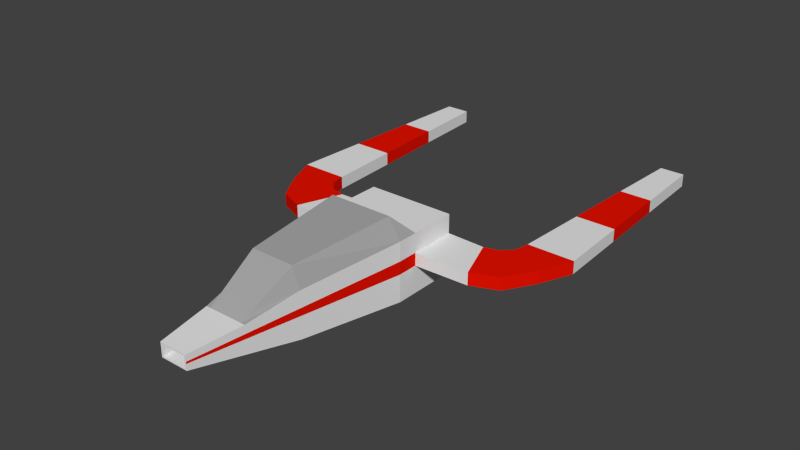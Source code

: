 # Source: RebelFighter.blend  (saved by Blender 2.64.0; exported with 4.5.12 LTS)
import bpy
from mathutils import Matrix  # noqa: F401  (used for matrix-valued properties, if any)

bpy.ops.wm.read_factory_settings(use_empty=True)
scene = bpy.context.scene
scene.name = 'Scene'

# ---- collections
col_collection_1 = bpy.data.collections.new('Collection 1'); scene.collection.children.link(col_collection_1)

# ---- materials (node trees are filled in below, after node groups)
mat_rebelshipmain = bpy.data.materials.new('RebelShipMain')
mat_rebelshipmain.alpha_threshold = 0.0
mat_rebelshipmain.use_transparent_shadow = False
mat_rebelshipmain.roughness = 0.5
mat_rebelshipmain.line_color = (0.0, 0.0, 0.0, 1.0)
mat_rebelshipred = bpy.data.materials.new('RebelShipRed')
mat_rebelshipred.alpha_threshold = 0.0
mat_rebelshipred.use_transparent_shadow = False
mat_rebelshipred.diffuse_color = (0.8, 0.006111, 0.0, 1.0)
mat_rebelshipred.roughness = 0.5
mat_rebelshipred.line_color = (0.0, 0.0, 0.0, 1.0)
mat_rebelshipcockpit = bpy.data.materials.new('RebelShipCockpit')
mat_rebelshipcockpit.alpha_threshold = 0.0
mat_rebelshipcockpit.use_transparent_shadow = False
mat_rebelshipcockpit.diffuse_color = (0.3931, 0.3931, 0.3931, 1.0)
mat_rebelshipcockpit.roughness = 0.5
mat_rebelshipcockpit.line_color = (0.0, 0.0, 0.0, 1.0)

# ---- material node trees

# ---- world
world_world = bpy.data.worlds.new('World'); scene.world = world_world
world_world.color = (0.05088, 0.05088, 0.05088)
world_world.use_sun_shadow = False
world_world.sun_shadow_jitter_overblur = 0.0
world_world.cycles.sampling_method = 'MANUAL'
world_world.cycles.sample_map_resolution = 256

# ---- meshes
me_cube = bpy.data.meshes.new('Cube')
me_cube.from_pydata([(0.616, 1.0, -0.4772), (1.0, -1.0, -0.7657), (0.0, 0.5348, -0.7657), (0.0, -0.5348, -0.7657), (0.616, 1.0, 0.2885), (1.0, -1.0, 0.577), (1.0, -0.5348, 0.577), (1.0, 0.5348, 0.577), (0.3189, -5.766, -0.1623), (1.0, -0.5348, -0.7657), (0.3189, -5.766, 0.1582), (1.0, 0.5348, -0.7657), (0.0, 1.0, -0.4772), (0.0, -1.0, -0.7657), (0.0, 1.0, 0.2885), (0.0, -1.0, 1.036), (0.0, -5.766, -0.1623), (0.0, -5.766, 0.1582), (1.0, -0.5348, -0.1448), (1.0, -0.5348, 0.1448), (1.0, -1.0, 0.1448), (1.0, -1.0, -0.1448), (0.3189, -5.766, 0.02111), (0.3189, -5.766, -0.02529), (1.0, 0.5348, -0.1448), (1.0, 0.5348, 0.1448), (2.852, -0.252, -0.1448), (2.852, -0.252, 0.1448), (2.196, 0.5927, -0.1448), (2.196, 0.5927, 0.1448), (2.752, 6.159, 0.1448), (2.752, 6.159, -0.1448), (3.308, 6.158, 0.1448), (3.308, 6.158, -0.1448), (0.616, 1.0, 0.103), (0.616, 1.0, -0.103), (0.0, -0.5348, 0.577), (0.0, 0.5348, 0.577), (1.878, 0.5016, 0.1448), (1.878, 0.5016, -0.1448), (2.249, -0.5016, 0.1448), (2.249, -0.5016, -0.1448), (3.559, 1.156, -0.1448), (3.559, 1.156, 0.1448), (2.489, 1.157, -0.1448), (2.489, 1.157, 0.1448), (2.426, 0.8098, 0.1448), (2.426, 0.8098, -0.1448), (3.24, 0.3974, 0.1448), (3.24, 0.3974, -0.1448), (0.0, 1.0, 0.103), (0.0, 1.0, -0.103), (0.7283, 0.5348, 0.577), (0.7283, -0.5348, -0.7657), (0.7283, 0.5348, -0.7657), (0.4486, 1.0, -0.4772), (0.7283, -1.0, -0.7657), (0.4486, 1.0, 0.2885), (0.7283, -1.0, 1.036), (0.2754, -5.766, -0.1623), (0.2754, -5.766, 0.1582), (0.4486, 1.0, 0.103), (0.7283, -0.5348, 0.577), (0.2754, -5.766, -0.02529), (0.4486, 1.0, -0.103), (0.2754, -5.766, 0.02111), (1.0, -0.5348, -0.5757), (1.0, 0.5348, -0.5757), (0.0, -5.766, -0.1319), (0.0, 1.0, -0.342), (0.3189, -5.766, -0.1319), (1.0, -1.0, -0.5757), (0.616, 1.0, -0.342), (0.4486, 1.0, -0.342), (0.2754, -5.766, -0.1319), (0.0, 1.0, 0.1284), (0.3189, -5.766, 0.1221), (1.0, -1.0, 0.352), (0.616, 1.0, 0.1284), (0.4486, 1.0, 0.1284), (0.2754, -5.766, 0.1221), (0.0, -5.766, 0.1221), (1.0, -0.5348, 0.352), (1.0, 0.5348, 0.352), (0.0, -5.374, -0.02529), (0.0, -5.374, 0.02111), (0.2754, -5.374, -0.02529), (0.2754, -5.374, 0.02111), (0.0, -5.374, -0.1319), (0.2754, -5.374, -0.1319), (0.2754, -5.374, 0.1221), (0.0, -5.374, 0.1221), (0.6595, -3.383, 0.4489), (0.6595, -3.383, -0.5812), (0.0, -3.383, 0.9077), (0.0, -3.383, -0.5812), (0.6595, -3.383, -0.08504), (0.6595, -3.383, 0.08295), (0.5019, -3.383, 0.9077), (0.5019, -3.383, -0.5812), (0.6595, -3.383, -0.4709), (0.6595, -3.383, 0.3184), (0.4892, -4.575, 0.2385), (0.4892, -4.575, 0.1552), (0.4892, -4.575, -0.3014), (0.3886, -4.575, 0.2385), (0.3886, -4.575, -0.3718), (0.0, -4.575, -0.3718), (0.4892, -4.575, 0.05203), (0.4892, -4.575, -0.05517), (0.0, -4.575, 0.2385), (0.4892, -4.575, -0.3718), (2.577, 2.824, 0.1448), (2.664, 4.492, 0.1448), (2.664, 4.492, -0.1448), (2.577, 2.824, -0.1448), (3.475, 2.823, 0.1448), (3.392, 4.491, 0.1448), (3.475, 2.823, -0.1448), (3.392, 4.491, -0.1448)], [], [(18, 19, 20, 21), (66, 18, 21, 71), (82, 6, 5, 77), (52, 37, 36, 62), (57, 14, 37, 52), (54, 53, 3, 2), (55, 54, 2, 12), (83, 7, 6, 82), (78, 4, 7, 83), (103, 102, 10, 76), (53, 56, 13, 3), (62, 36, 15, 58), (73, 55, 12, 69), (80, 60, 17, 81), (105, 110, 17, 60), (99, 95, 13, 56), (25, 19, 40, 38), (39, 38, 29, 28), (72, 35, 24, 67), (109, 108, 22, 23), (24, 25, 38, 39), (87, 86, 63, 65), (67, 24, 18, 66), (74, 63, 86, 89), (104, 109, 23, 70), (61, 64, 51, 50), (79, 61, 50, 75), (35, 34, 25, 24), (41, 40, 19, 18), (39, 41, 18, 24), (28, 29, 46, 47), (38, 40, 27, 29), (26, 27, 40, 41), (28, 26, 41, 39), (42, 43, 48, 49), (49, 48, 27, 26), (47, 49, 26, 28), (29, 27, 48, 46), (114, 113, 30, 31), (47, 46, 45, 44), (46, 48, 43, 45), (44, 42, 49, 47), (31, 30, 32, 33), (113, 117, 32, 30), (118, 116, 43, 42), (115, 118, 42, 44), (7, 52, 62, 6), (4, 57, 52, 7), (11, 9, 53, 54), (0, 11, 54, 55), (9, 1, 56, 53), (6, 62, 58, 5), (72, 0, 55, 73), (76, 10, 60, 80), (102, 105, 60, 10), (93, 99, 56, 1), (70, 23, 63, 74), (23, 22, 65, 63), (34, 35, 64, 61), (78, 34, 61, 79), (9, 66, 71, 1), (64, 73, 69, 51), (0, 72, 67, 11), (59, 74, 68, 16), (11, 67, 66, 9), (111, 104, 70, 8), (35, 72, 73, 64), (8, 70, 74, 59), (22, 76, 80, 65), (57, 79, 75, 14), (89, 88, 68, 74), (19, 82, 77, 20), (34, 78, 83, 25), (4, 78, 79, 57), (108, 103, 76, 22), (25, 83, 82, 19), (89, 86, 84, 88), (86, 87, 85, 84), (87, 90, 91, 85), (80, 81, 91, 90), (90, 87, 65, 80), (77, 5, 92, 101), (58, 15, 94, 98), (106, 107, 95, 99), (21, 20, 97, 96), (71, 21, 96, 100), (5, 58, 98, 92), (111, 106, 99, 93), (1, 71, 100, 93), (20, 77, 101, 97), (93, 100, 104, 111), (98, 94, 110, 105), (8, 59, 106, 111), (96, 97, 108, 109), (100, 96, 109, 104), (97, 101, 103, 108), (101, 92, 102, 103), (59, 16, 107, 106), (92, 98, 105, 102), (44, 45, 112, 115), (115, 112, 113, 114), (45, 43, 116, 112), (112, 116, 117, 113), (33, 32, 117, 119), (119, 117, 116, 118), (31, 33, 119, 114), (114, 119, 118, 115)])
me_cube.polygons.foreach_set('material_index', [1, 0, 0, 0, 0, 0, 0, 0, 0, 0, 0, 2, 0, 0, 0, 0, 0, 1, 0, 1, 0, 0, 0, 0, 0, 1, 0, 1, 0, 0, 1, 1, 1, 1, 1, 1, 1, 1, 0, 1, 1, 1, 0, 0, 0, 0, 0, 0, 0, 0, 0, 2, 0, 0, 0, 0, 0, 0, 1, 0, 0, 0, 0, 0, 0, 0, 0, 0, 0, 0, 0, 0, 0, 0, 0, 0, 0, 0, 0, 0, 0, 0, 2, 0, 1, 0, 2, 0, 0, 0, 0, 2, 0, 1, 0, 0, 0, 0, 2, 0, 1, 0, 1, 0, 1, 0, 1])
me_cube.materials.append(mat_rebelshipmain)
me_cube.materials.append(mat_rebelshipred)
me_cube.materials.append(mat_rebelshipcockpit)
me_cube.use_remesh_preserve_volume = False
me_cube.use_remesh_preserve_attributes = False
me_cube.use_mirror_vertex_groups = False
me_cube.update()

# ---- objects
ob_rebelship = bpy.data.objects.new('RebelShip', me_cube)

# ---- transforms, parenting, visibility, modifiers, constraints
ob_rebelship.location = (0.0, 0.0, 0.0)
ob_rebelship.lock_rotations_4d = False
ob_rebelship.empty_display_type = 'ARROWS'
ob_rebelship.lineart.crease_threshold = 0.0
_m = ob_rebelship.modifiers.new('Mirror', 'MIRROR')
_m.use_clip = True

# ---- collection membership
col_collection_1.objects.link(ob_rebelship)

# ---- scene / render settings (as saved in the file)
scene.frame_start = 1; scene.frame_end = 250; scene.frame_set(1)
scene.render.engine = 'BLENDER_EEVEE_NEXT'
scene.render.image_settings.color_mode = 'RGB'
scene.render.image_settings.compression = 90
scene.render.resolution_percentage = 50
scene.render.dither_intensity = 0.0
scene.render.bake_margin = 2
scene.render.bake_bias = 0.0
scene.cycles.use_denoising = False
scene.cycles.samples = 10
scene.cycles.sampling_pattern = 'TABULATED_SOBOL'
scene.cycles.light_sampling_threshold = 0.0
scene.cycles.use_adaptive_sampling = False
scene.cycles.use_light_tree = False
scene.cycles.blur_glossy = 0.0
scene.cycles.volume_bounces = 1
scene.cycles.pixel_filter_type = 'GAUSSIAN'
scene.cycles.sample_clamp_indirect = 0.0
scene.view_settings.view_transform = 'Standard'
bpy.context.view_layer.update()

# ---- added for rendering (the .blend has no active camera and no usable light): camera, sun
cam_auto = bpy.data.cameras.new('AutoCamera')
cam_auto.lens = 50.0
cam_auto.sensor_width = 36.0
cam_auto.clip_end = 1000.0
ob_auto_camera = bpy.data.objects.new('AutoCamera', cam_auto)
scene.collection.objects.link(ob_auto_camera)
ob_auto_camera.location = (12.9573, -15.3522, 10.5009)
ob_auto_camera.rotation_euler = (1.09748, -7.21219e-08, 0.694738)
scene.camera = ob_auto_camera
light_auto_sun = bpy.data.lights.new('AutoSun', 'SUN')
light_auto_sun.energy = 3.0
light_auto_sun.angle = 0.0523599
ob_auto_sun = bpy.data.objects.new('AutoSun', light_auto_sun)
scene.collection.objects.link(ob_auto_sun)
ob_auto_sun.rotation_euler = (0.872665, 0.174533, 0.523599)
bpy.context.view_layer.update()
